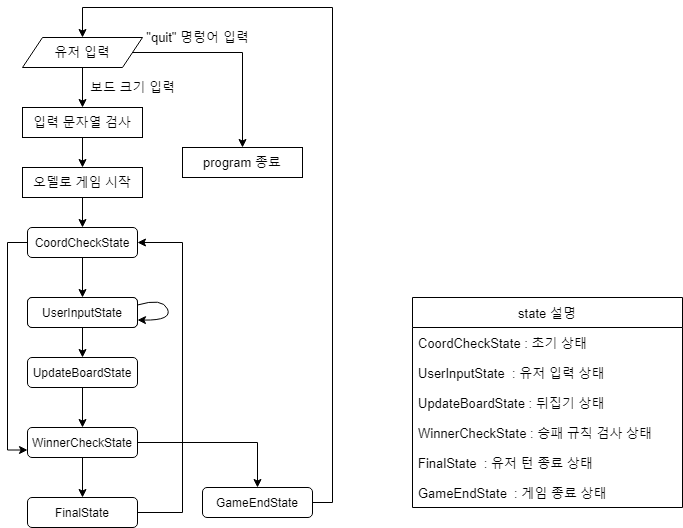

The diagram above was exported from draw.io. Its source (the exported page's mxGraphModel, read from the mxfile embedded in the PNG):
<mxGraphModel dx="1209" dy="606" grid="1" gridSize="10" guides="1" tooltips="1" connect="1" arrows="1" fold="1" page="1" pageScale="1" pageWidth="827" pageHeight="1169" math="0" shadow="0">
  <root>
    <mxCell id="tQ7bVGWMHRBk2drVAm8A-0" />
    <mxCell id="tQ7bVGWMHRBk2drVAm8A-1" parent="tQ7bVGWMHRBk2drVAm8A-0" />
    <mxCell id="4Qx_CS66MS3sIyiy3pIi-27" style="edgeStyle=orthogonalEdgeStyle;rounded=0;orthogonalLoop=1;jettySize=auto;html=1;entryX=0.5;entryY=0;entryDx=0;entryDy=0;fontSize=13;" parent="tQ7bVGWMHRBk2drVAm8A-1" source="tQ7bVGWMHRBk2drVAm8A-2" target="tQ7bVGWMHRBk2drVAm8A-6" edge="1">
      <mxGeometry relative="1" as="geometry" />
    </mxCell>
    <mxCell id="tQ7bVGWMHRBk2drVAm8A-2" value="입력 문자열 검사" style="rounded=0;whiteSpace=wrap;html=1;fontSize=13;strokeColor=default;" parent="tQ7bVGWMHRBk2drVAm8A-1" vertex="1">
      <mxGeometry x="50" y="310" width="120" height="30" as="geometry" />
    </mxCell>
    <mxCell id="4Qx_CS66MS3sIyiy3pIi-26" style="edgeStyle=orthogonalEdgeStyle;rounded=0;orthogonalLoop=1;jettySize=auto;html=1;entryX=0.5;entryY=0;entryDx=0;entryDy=0;fontSize=13;" parent="tQ7bVGWMHRBk2drVAm8A-1" source="tQ7bVGWMHRBk2drVAm8A-3" target="tQ7bVGWMHRBk2drVAm8A-2" edge="1">
      <mxGeometry relative="1" as="geometry" />
    </mxCell>
    <mxCell id="4Qx_CS66MS3sIyiy3pIi-31" style="edgeStyle=orthogonalEdgeStyle;rounded=0;orthogonalLoop=1;jettySize=auto;html=1;entryX=0.5;entryY=0;entryDx=0;entryDy=0;fontSize=13;" parent="tQ7bVGWMHRBk2drVAm8A-1" source="tQ7bVGWMHRBk2drVAm8A-3" target="4Qx_CS66MS3sIyiy3pIi-30" edge="1">
      <mxGeometry relative="1" as="geometry" />
    </mxCell>
    <mxCell id="tQ7bVGWMHRBk2drVAm8A-3" value="유저 입력" style="shape=parallelogram;perimeter=parallelogramPerimeter;whiteSpace=wrap;html=1;fixedSize=1;fontSize=13;strokeColor=default;" parent="tQ7bVGWMHRBk2drVAm8A-1" vertex="1">
      <mxGeometry x="50" y="240" width="120" height="30" as="geometry" />
    </mxCell>
    <mxCell id="4Qx_CS66MS3sIyiy3pIi-28" style="edgeStyle=orthogonalEdgeStyle;rounded=0;orthogonalLoop=1;jettySize=auto;html=1;fontSize=13;" parent="tQ7bVGWMHRBk2drVAm8A-1" source="tQ7bVGWMHRBk2drVAm8A-6" target="tQ7bVGWMHRBk2drVAm8A-8" edge="1">
      <mxGeometry relative="1" as="geometry" />
    </mxCell>
    <mxCell id="tQ7bVGWMHRBk2drVAm8A-6" value="오델로 게임 시작" style="rounded=0;whiteSpace=wrap;html=1;fontSize=13;strokeColor=default;" parent="tQ7bVGWMHRBk2drVAm8A-1" vertex="1">
      <mxGeometry x="50" y="370" width="120" height="30" as="geometry" />
    </mxCell>
    <mxCell id="4Qx_CS66MS3sIyiy3pIi-15" style="edgeStyle=orthogonalEdgeStyle;rounded=0;orthogonalLoop=1;jettySize=auto;html=1;entryX=0.5;entryY=0;entryDx=0;entryDy=0;fontSize=13;" parent="tQ7bVGWMHRBk2drVAm8A-1" source="tQ7bVGWMHRBk2drVAm8A-8" target="4Qx_CS66MS3sIyiy3pIi-8" edge="1">
      <mxGeometry relative="1" as="geometry" />
    </mxCell>
    <mxCell id="M4wHShGuYeF7I57qdxFv-0" style="edgeStyle=orthogonalEdgeStyle;rounded=0;orthogonalLoop=1;jettySize=auto;html=1;entryX=0;entryY=0.75;entryDx=0;entryDy=0;fontSize=13;" parent="tQ7bVGWMHRBk2drVAm8A-1" source="tQ7bVGWMHRBk2drVAm8A-8" target="4Qx_CS66MS3sIyiy3pIi-10" edge="1">
      <mxGeometry relative="1" as="geometry">
        <Array as="points">
          <mxPoint x="35" y="445" />
          <mxPoint x="35" y="653" />
        </Array>
      </mxGeometry>
    </mxCell>
    <mxCell id="tQ7bVGWMHRBk2drVAm8A-8" value="&lt;span style=&quot;font-size: 12px ; text-align: left&quot;&gt;CoordCheckState&lt;/span&gt;" style="rounded=1;whiteSpace=wrap;html=1;fontSize=13;strokeColor=default;" parent="tQ7bVGWMHRBk2drVAm8A-1" vertex="1">
      <mxGeometry x="55" y="430" width="110" height="30" as="geometry" />
    </mxCell>
    <mxCell id="4Qx_CS66MS3sIyiy3pIi-7" value="&lt;span style=&quot;font-size: 12px ; text-align: left&quot;&gt;UserInputState&lt;/span&gt;" style="rounded=1;whiteSpace=wrap;html=1;fontSize=13;strokeColor=default;" parent="tQ7bVGWMHRBk2drVAm8A-1" vertex="1">
      <mxGeometry x="55" y="500" width="110" height="30" as="geometry" />
    </mxCell>
    <mxCell id="4Qx_CS66MS3sIyiy3pIi-18" style="edgeStyle=orthogonalEdgeStyle;rounded=0;orthogonalLoop=1;jettySize=auto;html=1;entryX=0.5;entryY=0;entryDx=0;entryDy=0;fontSize=13;" parent="tQ7bVGWMHRBk2drVAm8A-1" source="4Qx_CS66MS3sIyiy3pIi-8" target="4Qx_CS66MS3sIyiy3pIi-9" edge="1">
      <mxGeometry relative="1" as="geometry" />
    </mxCell>
    <mxCell id="4Qx_CS66MS3sIyiy3pIi-8" value="&lt;span style=&quot;font-size: 12px ; text-align: left&quot;&gt;UserInputState&lt;/span&gt;" style="rounded=1;whiteSpace=wrap;html=1;fontSize=13;strokeColor=default;" parent="tQ7bVGWMHRBk2drVAm8A-1" vertex="1">
      <mxGeometry x="55" y="500" width="110" height="30" as="geometry" />
    </mxCell>
    <mxCell id="4Qx_CS66MS3sIyiy3pIi-21" style="edgeStyle=orthogonalEdgeStyle;rounded=0;orthogonalLoop=1;jettySize=auto;html=1;entryX=0.5;entryY=0;entryDx=0;entryDy=0;fontSize=13;" parent="tQ7bVGWMHRBk2drVAm8A-1" source="4Qx_CS66MS3sIyiy3pIi-9" target="4Qx_CS66MS3sIyiy3pIi-10" edge="1">
      <mxGeometry relative="1" as="geometry" />
    </mxCell>
    <mxCell id="4Qx_CS66MS3sIyiy3pIi-9" value="&lt;span style=&quot;font-size: 12px ; text-align: left&quot;&gt;UpdateBoardState&lt;/span&gt;" style="rounded=1;whiteSpace=wrap;html=1;fontSize=13;strokeColor=default;" parent="tQ7bVGWMHRBk2drVAm8A-1" vertex="1">
      <mxGeometry x="55" y="560" width="110" height="30" as="geometry" />
    </mxCell>
    <mxCell id="4Qx_CS66MS3sIyiy3pIi-22" style="edgeStyle=orthogonalEdgeStyle;rounded=0;orthogonalLoop=1;jettySize=auto;html=1;entryX=0.5;entryY=0;entryDx=0;entryDy=0;fontSize=13;" parent="tQ7bVGWMHRBk2drVAm8A-1" source="4Qx_CS66MS3sIyiy3pIi-10" target="4Qx_CS66MS3sIyiy3pIi-12" edge="1">
      <mxGeometry relative="1" as="geometry" />
    </mxCell>
    <mxCell id="4Qx_CS66MS3sIyiy3pIi-24" style="edgeStyle=orthogonalEdgeStyle;rounded=0;orthogonalLoop=1;jettySize=auto;html=1;fontSize=13;entryX=0.5;entryY=0;entryDx=0;entryDy=0;" parent="tQ7bVGWMHRBk2drVAm8A-1" source="4Qx_CS66MS3sIyiy3pIi-10" target="4Qx_CS66MS3sIyiy3pIi-13" edge="1">
      <mxGeometry relative="1" as="geometry">
        <mxPoint x="360" y="645" as="targetPoint" />
      </mxGeometry>
    </mxCell>
    <mxCell id="4Qx_CS66MS3sIyiy3pIi-10" value="&lt;span style=&quot;font-size: 12px ; text-align: left&quot;&gt;WinnerCheckState&lt;/span&gt;" style="rounded=1;whiteSpace=wrap;html=1;fontSize=13;strokeColor=default;" parent="tQ7bVGWMHRBk2drVAm8A-1" vertex="1">
      <mxGeometry x="55" y="630" width="110" height="30" as="geometry" />
    </mxCell>
    <mxCell id="4Qx_CS66MS3sIyiy3pIi-23" style="edgeStyle=orthogonalEdgeStyle;rounded=0;orthogonalLoop=1;jettySize=auto;html=1;fontSize=13;entryX=1;entryY=0.5;entryDx=0;entryDy=0;" parent="tQ7bVGWMHRBk2drVAm8A-1" source="4Qx_CS66MS3sIyiy3pIi-12" target="tQ7bVGWMHRBk2drVAm8A-8" edge="1">
      <mxGeometry relative="1" as="geometry">
        <mxPoint x="220" y="450" as="targetPoint" />
        <Array as="points">
          <mxPoint x="210" y="715" />
          <mxPoint x="210" y="445" />
        </Array>
      </mxGeometry>
    </mxCell>
    <mxCell id="4Qx_CS66MS3sIyiy3pIi-12" value="&lt;span style=&quot;font-size: 12px ; text-align: left&quot;&gt;FinalState&lt;/span&gt;" style="rounded=1;whiteSpace=wrap;html=1;fontSize=13;strokeColor=default;" parent="tQ7bVGWMHRBk2drVAm8A-1" vertex="1">
      <mxGeometry x="55" y="700" width="110" height="30" as="geometry" />
    </mxCell>
    <mxCell id="4Qx_CS66MS3sIyiy3pIi-25" style="edgeStyle=orthogonalEdgeStyle;rounded=0;orthogonalLoop=1;jettySize=auto;html=1;fontSize=13;entryX=0.5;entryY=0;entryDx=0;entryDy=0;" parent="tQ7bVGWMHRBk2drVAm8A-1" source="4Qx_CS66MS3sIyiy3pIi-13" target="tQ7bVGWMHRBk2drVAm8A-3" edge="1">
      <mxGeometry relative="1" as="geometry">
        <mxPoint x="370" y="250" as="targetPoint" />
        <Array as="points">
          <mxPoint x="360" y="705" />
          <mxPoint x="360" y="210" />
          <mxPoint x="110" y="210" />
        </Array>
      </mxGeometry>
    </mxCell>
    <mxCell id="4Qx_CS66MS3sIyiy3pIi-13" value="&lt;span style=&quot;font-size: 12px ; text-align: left&quot;&gt;GameEndState&lt;/span&gt;" style="rounded=1;whiteSpace=wrap;html=1;fontSize=13;strokeColor=default;" parent="tQ7bVGWMHRBk2drVAm8A-1" vertex="1">
      <mxGeometry x="230" y="690" width="110" height="30" as="geometry" />
    </mxCell>
    <mxCell id="4Qx_CS66MS3sIyiy3pIi-30" value="program 종료" style="rounded=0;whiteSpace=wrap;html=1;fontSize=13;strokeColor=default;" parent="tQ7bVGWMHRBk2drVAm8A-1" vertex="1">
      <mxGeometry x="210" y="350" width="120" height="30" as="geometry" />
    </mxCell>
    <mxCell id="4Qx_CS66MS3sIyiy3pIi-32" value="&quot;quit&quot; 명렁어 입력" style="text;html=1;align=center;verticalAlign=middle;resizable=0;points=[];autosize=1;strokeColor=none;fillColor=none;fontSize=13;" parent="tQ7bVGWMHRBk2drVAm8A-1" vertex="1">
      <mxGeometry x="165" y="230" width="120" height="20" as="geometry" />
    </mxCell>
    <mxCell id="4Qx_CS66MS3sIyiy3pIi-33" value="보드 크기 입력" style="text;html=1;align=center;verticalAlign=middle;resizable=0;points=[];autosize=1;strokeColor=none;fillColor=none;fontSize=13;" parent="tQ7bVGWMHRBk2drVAm8A-1" vertex="1">
      <mxGeometry x="110" y="280" width="100" height="20" as="geometry" />
    </mxCell>
    <mxCell id="M4wHShGuYeF7I57qdxFv-2" value="" style="curved=1;endArrow=classic;html=1;rounded=0;fontSize=13;exitX=1;exitY=0.25;exitDx=0;exitDy=0;entryX=1;entryY=0.75;entryDx=0;entryDy=0;" parent="tQ7bVGWMHRBk2drVAm8A-1" source="4Qx_CS66MS3sIyiy3pIi-8" target="4Qx_CS66MS3sIyiy3pIi-8" edge="1">
      <mxGeometry width="50" height="50" relative="1" as="geometry">
        <mxPoint x="250" y="510" as="sourcePoint" />
        <mxPoint x="300" y="460" as="targetPoint" />
        <Array as="points">
          <mxPoint x="190" y="500" />
          <mxPoint x="200" y="523" />
        </Array>
      </mxGeometry>
    </mxCell>
    <mxCell id="M4wHShGuYeF7I57qdxFv-13" value="state 설명" style="swimlane;fontStyle=0;childLayout=stackLayout;horizontal=1;startSize=30;horizontalStack=0;resizeParent=1;resizeParentMax=0;resizeLast=0;collapsible=1;marginBottom=0;fontSize=13;strokeColor=default;" parent="tQ7bVGWMHRBk2drVAm8A-1" vertex="1">
      <mxGeometry x="440" y="500" width="270" height="210" as="geometry" />
    </mxCell>
    <mxCell id="M4wHShGuYeF7I57qdxFv-14" value="CoordCheckState : 초기 상태" style="text;strokeColor=none;fillColor=none;align=left;verticalAlign=middle;spacingLeft=4;spacingRight=4;overflow=hidden;points=[[0,0.5],[1,0.5]];portConstraint=eastwest;rotatable=0;fontSize=13;" parent="M4wHShGuYeF7I57qdxFv-13" vertex="1">
      <mxGeometry y="30" width="270" height="30" as="geometry" />
    </mxCell>
    <mxCell id="M4wHShGuYeF7I57qdxFv-15" value="UserInputState  : 유저 입력 상태" style="text;strokeColor=none;fillColor=none;align=left;verticalAlign=middle;spacingLeft=4;spacingRight=4;overflow=hidden;points=[[0,0.5],[1,0.5]];portConstraint=eastwest;rotatable=0;fontSize=13;" parent="M4wHShGuYeF7I57qdxFv-13" vertex="1">
      <mxGeometry y="60" width="270" height="30" as="geometry" />
    </mxCell>
    <mxCell id="M4wHShGuYeF7I57qdxFv-23" value="UpdateBoardState : 뒤집기 상태" style="text;strokeColor=none;fillColor=none;align=left;verticalAlign=middle;spacingLeft=4;spacingRight=4;overflow=hidden;points=[[0,0.5],[1,0.5]];portConstraint=eastwest;rotatable=0;fontSize=13;" parent="M4wHShGuYeF7I57qdxFv-13" vertex="1">
      <mxGeometry y="90" width="270" height="30" as="geometry" />
    </mxCell>
    <mxCell id="M4wHShGuYeF7I57qdxFv-22" value="WinnerCheckState : 승패 규칙 검사 상태" style="text;strokeColor=none;fillColor=none;align=left;verticalAlign=middle;spacingLeft=4;spacingRight=4;overflow=hidden;points=[[0,0.5],[1,0.5]];portConstraint=eastwest;rotatable=0;fontSize=13;" parent="M4wHShGuYeF7I57qdxFv-13" vertex="1">
      <mxGeometry y="120" width="270" height="30" as="geometry" />
    </mxCell>
    <mxCell id="M4wHShGuYeF7I57qdxFv-21" value="FinalState  : 유저 턴 종료 상태" style="text;strokeColor=none;fillColor=none;align=left;verticalAlign=middle;spacingLeft=4;spacingRight=4;overflow=hidden;points=[[0,0.5],[1,0.5]];portConstraint=eastwest;rotatable=0;fontSize=13;" parent="M4wHShGuYeF7I57qdxFv-13" vertex="1">
      <mxGeometry y="150" width="270" height="30" as="geometry" />
    </mxCell>
    <mxCell id="M4wHShGuYeF7I57qdxFv-16" value="GameEndState  : 게임 종료 상태" style="text;strokeColor=none;fillColor=none;align=left;verticalAlign=middle;spacingLeft=4;spacingRight=4;overflow=hidden;points=[[0,0.5],[1,0.5]];portConstraint=eastwest;rotatable=0;fontSize=13;" parent="M4wHShGuYeF7I57qdxFv-13" vertex="1">
      <mxGeometry y="180" width="270" height="30" as="geometry" />
    </mxCell>
  </root>
</mxGraphModel>